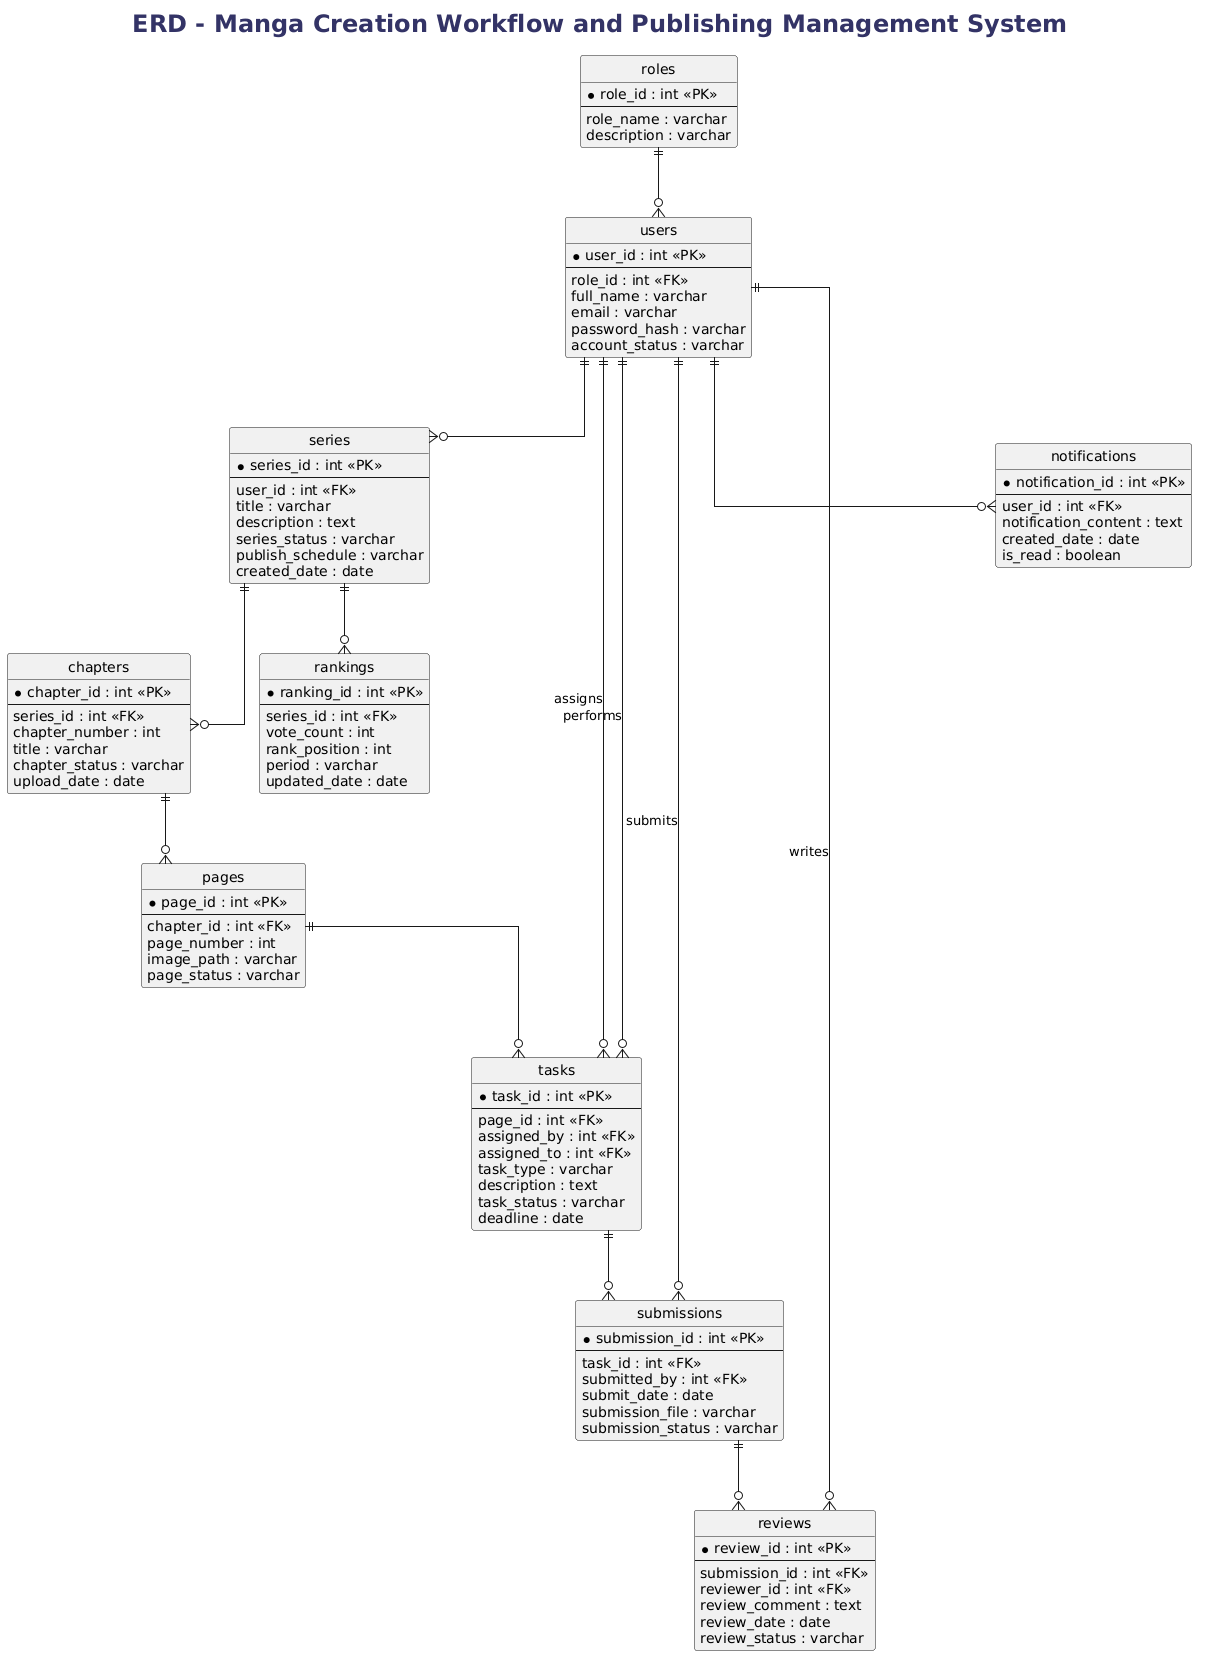

The diagram above was rendered by PlantUML. Its source (embedded in the PNG):
@startuml
title ERD - Manga Creation Workflow and Publishing Management System

hide methods
hide circle

skinparam linetype ortho
skinparam nodesep 70
skinparam ranksep 70
' Tăng font chữ tiêu đề
skinparam titleFontSize 24
skinparam titleFontName Arial
skinparam titleFontColor #333366


entity "roles" as roles {
* role_id : int <<PK>>
--
role_name : varchar
description : varchar
}

entity "users" as users {
* user_id : int <<PK>>
--
role_id : int <<FK>>
full_name : varchar
email : varchar
password_hash : varchar
account_status : varchar
}

entity "series" as series {
* series_id : int <<PK>>
--
user_id : int <<FK>>
title : varchar
description : text
series_status : varchar
publish_schedule : varchar
created_date : date
}

entity "chapters" as chapters {
* chapter_id : int <<PK>>
--
series_id : int <<FK>>
chapter_number : int
title : varchar
chapter_status : varchar
upload_date : date
}

entity "pages" as pages {
* page_id : int <<PK>>
--
chapter_id : int <<FK>>
page_number : int
image_path : varchar
page_status : varchar
}

entity "tasks" as tasks {
* task_id : int <<PK>>
--
page_id : int <<FK>>
assigned_by : int <<FK>>
assigned_to : int <<FK>>
task_type : varchar
description : text
task_status : varchar
deadline : date
}

entity "submissions" as submissions {
* submission_id : int <<PK>>
--
task_id : int <<FK>>
submitted_by : int <<FK>>
submit_date : date
submission_file : varchar
submission_status : varchar
}

entity "reviews" as reviews {
* review_id : int <<PK>>
--
submission_id : int <<FK>>
reviewer_id : int <<FK>>
review_comment : text
review_date : date
review_status : varchar
}

entity "rankings" as rankings {
* ranking_id : int <<PK>>
--
series_id : int <<FK>>
vote_count : int
rank_position : int
period : varchar
updated_date : date
}

entity "notifications" as notifications {
* notification_id : int <<PK>>
--
user_id : int <<FK>>
notification_content : text
created_date : date
is_read : boolean
}

roles ||--o{ users

users ||--o{ series

series ||--o{ chapters

chapters ||--o{ pages

pages ||--o{ tasks

users ||--o{ tasks : assigns
users ||--o{ tasks : performs

tasks ||--o{ submissions

users ||--o{ submissions : submits

submissions ||--o{ reviews

users ||--o{ reviews : writes

series ||--o{ rankings

users ||--o{ notifications
@enduml